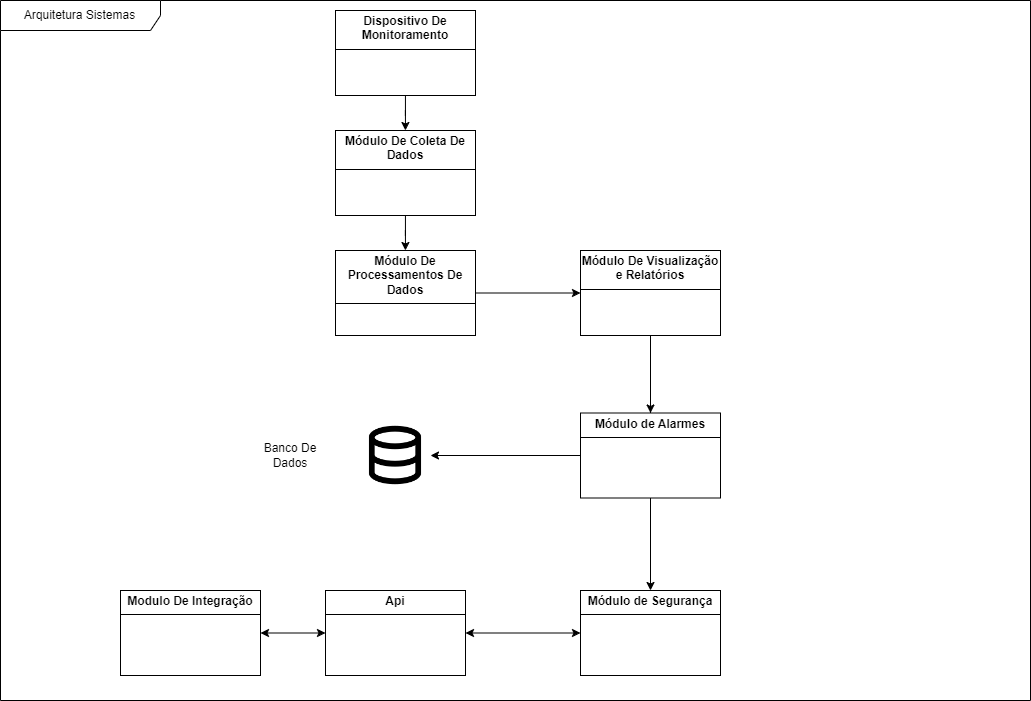

The diagram above was exported from draw.io. Its source (the exported page's mxGraphModel, read from the mxfile embedded in the PNG):
<mxGraphModel dx="1938" dy="2167" grid="1" gridSize="10" guides="1" tooltips="1" connect="1" arrows="1" fold="1" page="1" pageScale="1" pageWidth="827" pageHeight="1169" math="0" shadow="0">
  <root>
    <mxCell id="0" />
    <mxCell id="1" parent="0" />
    <mxCell id="KALLsqOhDz5sIYylOpm6-6" value="Arquitetura Sistemas" style="shape=umlFrame;whiteSpace=wrap;html=1;pointerEvents=0;recursiveResize=0;container=1;collapsible=0;width=160;" vertex="1" parent="1">
      <mxGeometry x="180" y="-390" width="1030" height="700" as="geometry" />
    </mxCell>
    <mxCell id="KALLsqOhDz5sIYylOpm6-4" value="" style="shape=image;html=1;verticalAlign=top;verticalLabelPosition=bottom;labelBackgroundColor=#ffffff;imageAspect=0;aspect=fixed;image=https://cdn0.iconfinder.com/data/icons/evericons-24px-vol-2/24/database-128.png" vertex="1" parent="KALLsqOhDz5sIYylOpm6-6">
      <mxGeometry x="360" y="420" width="70" height="70" as="geometry" />
    </mxCell>
    <mxCell id="KALLsqOhDz5sIYylOpm6-7" value="Banco De Dados" style="text;html=1;align=center;verticalAlign=middle;whiteSpace=wrap;rounded=0;" vertex="1" parent="KALLsqOhDz5sIYylOpm6-6">
      <mxGeometry x="260" y="440" width="60" height="30" as="geometry" />
    </mxCell>
    <mxCell id="KALLsqOhDz5sIYylOpm6-17" value="" style="edgeStyle=orthogonalEdgeStyle;rounded=0;orthogonalLoop=1;jettySize=auto;html=1;" edge="1" parent="KALLsqOhDz5sIYylOpm6-6" source="KALLsqOhDz5sIYylOpm6-9" target="KALLsqOhDz5sIYylOpm6-10">
      <mxGeometry relative="1" as="geometry" />
    </mxCell>
    <mxCell id="KALLsqOhDz5sIYylOpm6-9" value="&lt;p style=&quot;margin:0px;margin-top:4px;text-align:center;&quot;&gt;&lt;b&gt;Dispositivo De Monitoramento&lt;/b&gt;&lt;/p&gt;&lt;hr size=&quot;1&quot; style=&quot;border-style:solid;&quot;&gt;&lt;div style=&quot;height:2px;&quot;&gt;&lt;/div&gt;" style="verticalAlign=top;align=left;overflow=fill;html=1;whiteSpace=wrap;" vertex="1" parent="KALLsqOhDz5sIYylOpm6-6">
      <mxGeometry x="335" y="10" width="140" height="85" as="geometry" />
    </mxCell>
    <mxCell id="KALLsqOhDz5sIYylOpm6-18" value="" style="edgeStyle=orthogonalEdgeStyle;rounded=0;orthogonalLoop=1;jettySize=auto;html=1;" edge="1" parent="KALLsqOhDz5sIYylOpm6-6" source="KALLsqOhDz5sIYylOpm6-10" target="KALLsqOhDz5sIYylOpm6-11">
      <mxGeometry relative="1" as="geometry" />
    </mxCell>
    <mxCell id="KALLsqOhDz5sIYylOpm6-10" value="&lt;p style=&quot;margin:0px;margin-top:4px;text-align:center;&quot;&gt;&lt;b&gt;Módulo De Coleta De Dados&lt;/b&gt;&lt;/p&gt;&lt;hr size=&quot;1&quot; style=&quot;border-style:solid;&quot;&gt;&lt;div style=&quot;height:2px;&quot;&gt;&lt;/div&gt;" style="verticalAlign=top;align=left;overflow=fill;html=1;whiteSpace=wrap;" vertex="1" parent="KALLsqOhDz5sIYylOpm6-6">
      <mxGeometry x="335" y="130" width="140" height="85" as="geometry" />
    </mxCell>
    <mxCell id="KALLsqOhDz5sIYylOpm6-31" value="" style="edgeStyle=orthogonalEdgeStyle;rounded=0;orthogonalLoop=1;jettySize=auto;html=1;" edge="1" parent="KALLsqOhDz5sIYylOpm6-6" source="KALLsqOhDz5sIYylOpm6-11" target="KALLsqOhDz5sIYylOpm6-12">
      <mxGeometry relative="1" as="geometry" />
    </mxCell>
    <mxCell id="KALLsqOhDz5sIYylOpm6-11" value="&lt;p style=&quot;margin:0px;margin-top:4px;text-align:center;&quot;&gt;&lt;b&gt;Módulo De Processamentos De Dados&lt;/b&gt;&lt;/p&gt;&lt;hr size=&quot;1&quot; style=&quot;border-style:solid;&quot;&gt;&lt;div style=&quot;height:2px;&quot;&gt;&lt;/div&gt;" style="verticalAlign=top;align=left;overflow=fill;html=1;whiteSpace=wrap;" vertex="1" parent="KALLsqOhDz5sIYylOpm6-6">
      <mxGeometry x="335" y="250" width="140" height="85" as="geometry" />
    </mxCell>
    <mxCell id="KALLsqOhDz5sIYylOpm6-32" value="" style="edgeStyle=orthogonalEdgeStyle;rounded=0;orthogonalLoop=1;jettySize=auto;html=1;" edge="1" parent="KALLsqOhDz5sIYylOpm6-6" source="KALLsqOhDz5sIYylOpm6-12" target="KALLsqOhDz5sIYylOpm6-13">
      <mxGeometry relative="1" as="geometry" />
    </mxCell>
    <mxCell id="KALLsqOhDz5sIYylOpm6-35" value="" style="edgeStyle=orthogonalEdgeStyle;rounded=0;orthogonalLoop=1;jettySize=auto;html=1;" edge="1" parent="KALLsqOhDz5sIYylOpm6-6" source="KALLsqOhDz5sIYylOpm6-12" target="KALLsqOhDz5sIYylOpm6-14">
      <mxGeometry relative="1" as="geometry" />
    </mxCell>
    <mxCell id="KALLsqOhDz5sIYylOpm6-12" value="&lt;p style=&quot;margin:0px;margin-top:4px;text-align:center;&quot;&gt;&lt;b&gt;Módulo De Visualização e Relatórios&lt;/b&gt;&lt;/p&gt;&lt;hr size=&quot;1&quot; style=&quot;border-style:solid;&quot;&gt;&lt;div style=&quot;height:2px;&quot;&gt;&lt;/div&gt;" style="verticalAlign=top;align=left;overflow=fill;html=1;whiteSpace=wrap;" vertex="1" parent="KALLsqOhDz5sIYylOpm6-6">
      <mxGeometry x="580" y="250" width="140" height="85" as="geometry" />
    </mxCell>
    <mxCell id="KALLsqOhDz5sIYylOpm6-34" style="edgeStyle=orthogonalEdgeStyle;rounded=0;orthogonalLoop=1;jettySize=auto;html=1;" edge="1" parent="KALLsqOhDz5sIYylOpm6-6" source="KALLsqOhDz5sIYylOpm6-13" target="KALLsqOhDz5sIYylOpm6-4">
      <mxGeometry relative="1" as="geometry" />
    </mxCell>
    <mxCell id="KALLsqOhDz5sIYylOpm6-13" value="&lt;p style=&quot;margin:0px;margin-top:4px;text-align:center;&quot;&gt;&lt;span style=&quot;font-size: 12px;&quot;&gt;&lt;b&gt;Módulo de Alarmes&lt;/b&gt;&lt;/span&gt;&lt;br&gt;&lt;/p&gt;&lt;hr size=&quot;1&quot; style=&quot;border-style:solid;&quot;&gt;&lt;div style=&quot;height:2px;&quot;&gt;&lt;/div&gt;" style="verticalAlign=top;align=left;overflow=fill;html=1;whiteSpace=wrap;" vertex="1" parent="KALLsqOhDz5sIYylOpm6-6">
      <mxGeometry x="580" y="412.5" width="140" height="85" as="geometry" />
    </mxCell>
    <mxCell id="KALLsqOhDz5sIYylOpm6-23" value="" style="edgeStyle=orthogonalEdgeStyle;rounded=0;orthogonalLoop=1;jettySize=auto;html=1;startArrow=classic;startFill=1;" edge="1" parent="KALLsqOhDz5sIYylOpm6-6" source="KALLsqOhDz5sIYylOpm6-14" target="KALLsqOhDz5sIYylOpm6-15">
      <mxGeometry relative="1" as="geometry" />
    </mxCell>
    <mxCell id="KALLsqOhDz5sIYylOpm6-14" value="&lt;p style=&quot;margin:0px;margin-top:4px;text-align:center;&quot;&gt;&lt;span style=&quot;background-color: initial; text-align: left; font-size: 12px;&quot;&gt;&lt;b&gt;Módulo de Segurança&lt;/b&gt;&lt;/span&gt;&lt;/p&gt;&lt;hr size=&quot;1&quot; style=&quot;border-style:solid;&quot;&gt;&lt;div style=&quot;height:2px;&quot;&gt;&lt;/div&gt;" style="verticalAlign=top;align=left;overflow=fill;html=1;whiteSpace=wrap;" vertex="1" parent="KALLsqOhDz5sIYylOpm6-6">
      <mxGeometry x="580" y="590" width="140" height="85" as="geometry" />
    </mxCell>
    <mxCell id="KALLsqOhDz5sIYylOpm6-24" value="" style="edgeStyle=orthogonalEdgeStyle;rounded=0;orthogonalLoop=1;jettySize=auto;html=1;startArrow=classic;startFill=1;" edge="1" parent="KALLsqOhDz5sIYylOpm6-6" source="KALLsqOhDz5sIYylOpm6-15" target="KALLsqOhDz5sIYylOpm6-16">
      <mxGeometry relative="1" as="geometry" />
    </mxCell>
    <mxCell id="KALLsqOhDz5sIYylOpm6-15" value="&lt;p style=&quot;text-align: center; margin: 4px 0px 0px;&quot;&gt;&lt;b&gt;Api&lt;/b&gt;&lt;/p&gt;&lt;hr size=&quot;1&quot; style=&quot;text-align: center; border-style: solid;&quot;&gt;&lt;div style=&quot;height:2px;&quot;&gt;&lt;/div&gt;" style="verticalAlign=top;align=left;overflow=fill;html=1;whiteSpace=wrap;" vertex="1" parent="KALLsqOhDz5sIYylOpm6-6">
      <mxGeometry x="325" y="590" width="140" height="85" as="geometry" />
    </mxCell>
    <mxCell id="KALLsqOhDz5sIYylOpm6-16" value="&lt;p style=&quot;text-align: center; margin: 4px 0px 0px;&quot;&gt;&lt;b&gt;Modulo De Integração&lt;/b&gt;&lt;/p&gt;&lt;hr size=&quot;1&quot; style=&quot;text-align: center; border-style: solid;&quot;&gt;&lt;div style=&quot;height:2px;&quot;&gt;&lt;/div&gt;" style="verticalAlign=top;align=left;overflow=fill;html=1;whiteSpace=wrap;" vertex="1" parent="KALLsqOhDz5sIYylOpm6-6">
      <mxGeometry x="120" y="590" width="140" height="85" as="geometry" />
    </mxCell>
  </root>
</mxGraphModel>